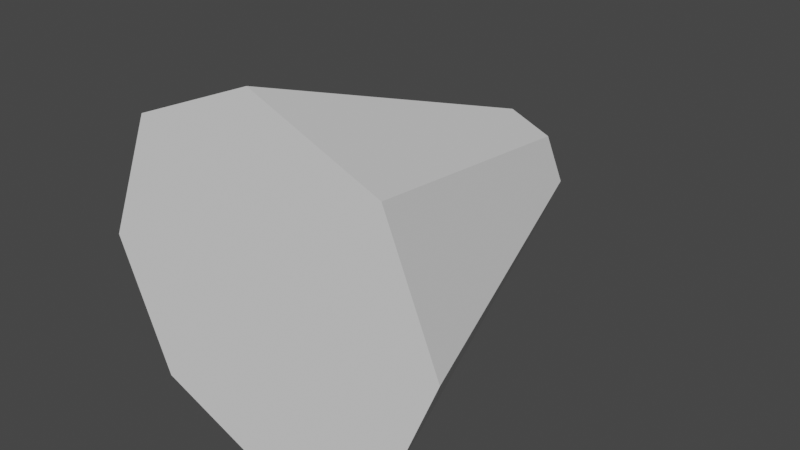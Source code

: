 # Source: tall-room.blend  (saved by Blender 3.5.10; exported with 4.5.12 LTS)
import bpy
from mathutils import Matrix  # noqa: F401  (used for matrix-valued properties, if any)

bpy.ops.wm.read_factory_settings(use_empty=True)
scene = bpy.context.scene
scene.name = 'Scene'

# ---- collections
col_collection = bpy.data.collections.new('Collection'); scene.collection.children.link(col_collection)

# ---- world
world_world = bpy.data.worlds.new('World'); scene.world = world_world
world_world.use_nodes = True; world_world.node_tree.nodes.clear()
_N = world_world.node_tree.nodes; _L = world_world.node_tree.links
n0 = _N.new('ShaderNodeOutputWorld'); n0.name = 'World Output'; n0.location = (300, 300)
n1 = _N.new('ShaderNodeBackground'); n1.name = 'Background'; n1.location = (10, 300)
n1.inputs[0].default_value = (0.05088, 0.05088, 0.05088, 1.0)
_L.new(n1.outputs[0], n0.inputs[0])
n0.is_active_output = True
world_world.color = (0.05088, 0.05088, 0.05088)
world_world.use_sun_shadow = False
world_world.sun_shadow_jitter_overblur = 0.0

# ---- meshes
me_tall_room = bpy.data.meshes.new('tall room')
me_tall_room.from_pydata([(-4.247e-08, -3.958, -8.557), (0.0, 12.42, -2.858), (6.051, -3.958, -6.051), (2.021, 12.42, -2.021), (8.557, -3.958, -5.791e-07), (2.858, 12.42, 7.835e-07), (6.051, -3.958, 6.051), (2.021, 12.42, 2.021), (-4.247e-08, -3.958, 8.557), (0.0, 12.42, 2.858), (-6.051, -3.958, 6.051), (-2.021, 12.42, 2.021), (-8.557, -3.958, -5.791e-07), (-2.858, 12.42, 7.835e-07), (-6.051, -3.958, -6.051), (-2.021, 12.42, -2.021)], [], [(0, 1, 3, 2), (2, 3, 5, 4), (4, 5, 7, 6), (6, 7, 9, 8), (8, 9, 11, 10), (10, 11, 13, 12), (3, 1, 15, 13, 11, 9, 7, 5), (12, 13, 15, 14), (14, 15, 1, 0), (0, 2, 4, 6, 8, 10, 12, 14)])
_uv = me_tall_room.uv_layers.new(name='UVMap')
_uv.uv.foreach_set('vector', [1.0, 0.5, 1.0, 1.0, 0.875, 1.0, 0.875, 0.5, 0.875, 0.5, 0.875, 1.0, 0.75, 1.0, 0.75, 0.5, 0.75, 0.5, 0.75, 1.0, 0.625, 1.0, 0.625, 0.5, 0.625, 0.5, 0.625, 1.0, 0.5, 1.0, 0.5, 0.5, 0.5, 0.5, 0.5, 1.0, 0.375, 1.0, 0.375, 0.5, 0.375, 0.5, 0.375, 1.0, 0.25, 1.0, 0.25, 0.5, 0.4197, 0.4197, 0.25, 0.49, 0.08029, 0.4197, 0.01, 0.25, 0.08029, 0.08029, 0.25, 0.01, 0.4197, 0.08029, 0.49, 0.25, 0.25, 0.5, 0.25, 1.0, 0.125, 1.0, 0.125, 0.5, 0.125, 0.5, 0.125, 1.0, 0.0, 1.0, 0.0, 0.5, 0.75, 0.49, 0.9197, 0.4197, 0.99, 0.25, 0.9197, 0.08029, 0.75, 0.01, 0.5803, 0.08029, 0.51, 0.25, 0.5803, 0.4197])
me_tall_room.update()

# ---- objects
ob_tall_room = bpy.data.objects.new('tall room', me_tall_room)

# ---- transforms, parenting, visibility, modifiers, constraints
ob_tall_room.location = (0.0, 0.0, 0.0)

# ---- collection membership
col_collection.objects.link(ob_tall_room)

# ---- scene / render settings (as saved in the file)
scene.frame_start = 1; scene.frame_end = 250; scene.frame_set(1)
scene.render.engine = 'BLENDER_EEVEE_NEXT'
scene.cycles.sampling_pattern = 'TABULATED_SOBOL'
scene.view_settings.view_transform = 'Filmic'
bpy.context.view_layer.update()

# ---- added for rendering (the .blend has no active camera and no usable light): camera, sun
cam_auto = bpy.data.cameras.new('AutoCamera')
cam_auto.lens = 50.0
cam_auto.sensor_width = 36.0
cam_auto.clip_end = 1000.0
ob_auto_camera = bpy.data.objects.new('AutoCamera', cam_auto)
scene.collection.objects.link(ob_auto_camera)
ob_auto_camera.location = (27.0412, -28.2164, 21.6329)
ob_auto_camera.rotation_euler = (1.09748, -7.21219e-08, 0.694738)
scene.camera = ob_auto_camera
light_auto_sun = bpy.data.lights.new('AutoSun', 'SUN')
light_auto_sun.energy = 3.0
light_auto_sun.angle = 0.0523599
ob_auto_sun = bpy.data.objects.new('AutoSun', light_auto_sun)
scene.collection.objects.link(ob_auto_sun)
ob_auto_sun.rotation_euler = (0.872665, 0.174533, 0.523599)
bpy.context.view_layer.update()
